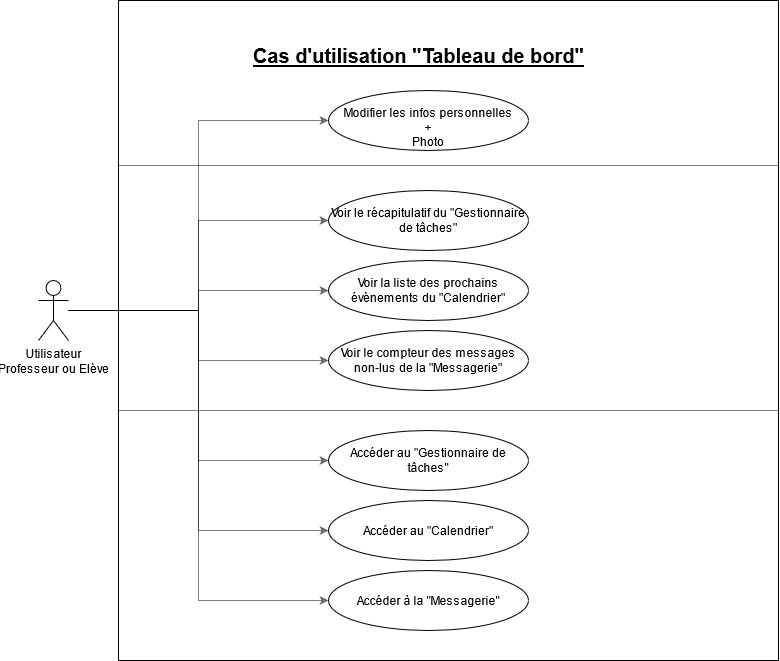

The diagram above was exported from draw.io. Its source (the exported page's mxGraphModel, read from the mxfile embedded in the PNG):
<mxGraphModel dx="1038" dy="519" grid="1" gridSize="10" guides="1" tooltips="1" connect="1" arrows="1" fold="1" page="1" pageScale="1" pageWidth="827" pageHeight="1169" math="0" shadow="0">
  <root>
    <mxCell id="0" />
    <mxCell id="1" parent="0" />
    <mxCell id="MEeJwPvar1ZSVrfSUjnp-56" value="" style="whiteSpace=wrap;html=1;aspect=fixed;fontSize=20;" parent="1" vertex="1">
      <mxGeometry x="120" width="660" height="660" as="geometry" />
    </mxCell>
    <mxCell id="Fy9X-XF4lYrqWOZDs8ya-14" style="edgeStyle=orthogonalEdgeStyle;rounded=0;orthogonalLoop=1;jettySize=auto;html=1;entryX=0;entryY=0.5;entryDx=0;entryDy=0;opacity=50;" parent="1" source="MEeJwPvar1ZSVrfSUjnp-1" target="MEeJwPvar1ZSVrfSUjnp-4" edge="1">
      <mxGeometry relative="1" as="geometry" />
    </mxCell>
    <mxCell id="Fy9X-XF4lYrqWOZDs8ya-15" style="edgeStyle=orthogonalEdgeStyle;rounded=0;orthogonalLoop=1;jettySize=auto;html=1;entryX=0;entryY=0.5;entryDx=0;entryDy=0;opacity=50;" parent="1" source="MEeJwPvar1ZSVrfSUjnp-1" target="Fy9X-XF4lYrqWOZDs8ya-2" edge="1">
      <mxGeometry relative="1" as="geometry" />
    </mxCell>
    <mxCell id="Fy9X-XF4lYrqWOZDs8ya-16" style="edgeStyle=orthogonalEdgeStyle;rounded=0;orthogonalLoop=1;jettySize=auto;html=1;entryX=0;entryY=0.5;entryDx=0;entryDy=0;opacity=50;" parent="1" source="MEeJwPvar1ZSVrfSUjnp-1" target="MEeJwPvar1ZSVrfSUjnp-11" edge="1">
      <mxGeometry relative="1" as="geometry" />
    </mxCell>
    <mxCell id="Fy9X-XF4lYrqWOZDs8ya-17" style="edgeStyle=orthogonalEdgeStyle;rounded=0;orthogonalLoop=1;jettySize=auto;html=1;entryX=0;entryY=0.5;entryDx=0;entryDy=0;opacity=50;" parent="1" source="MEeJwPvar1ZSVrfSUjnp-1" target="Fy9X-XF4lYrqWOZDs8ya-3" edge="1">
      <mxGeometry relative="1" as="geometry" />
    </mxCell>
    <mxCell id="Fy9X-XF4lYrqWOZDs8ya-18" style="edgeStyle=orthogonalEdgeStyle;rounded=0;orthogonalLoop=1;jettySize=auto;html=1;entryX=0;entryY=0.5;entryDx=0;entryDy=0;opacity=50;" parent="1" source="MEeJwPvar1ZSVrfSUjnp-1" target="Fy9X-XF4lYrqWOZDs8ya-4" edge="1">
      <mxGeometry relative="1" as="geometry" />
    </mxCell>
    <mxCell id="Fy9X-XF4lYrqWOZDs8ya-19" style="edgeStyle=orthogonalEdgeStyle;rounded=0;orthogonalLoop=1;jettySize=auto;html=1;entryX=0;entryY=0.5;entryDx=0;entryDy=0;opacity=50;" parent="1" source="MEeJwPvar1ZSVrfSUjnp-1" target="Fy9X-XF4lYrqWOZDs8ya-8" edge="1">
      <mxGeometry relative="1" as="geometry" />
    </mxCell>
    <mxCell id="Fy9X-XF4lYrqWOZDs8ya-20" style="edgeStyle=orthogonalEdgeStyle;rounded=0;orthogonalLoop=1;jettySize=auto;html=1;entryX=0;entryY=0.5;entryDx=0;entryDy=0;opacity=50;" parent="1" source="MEeJwPvar1ZSVrfSUjnp-1" target="Fy9X-XF4lYrqWOZDs8ya-9" edge="1">
      <mxGeometry relative="1" as="geometry" />
    </mxCell>
    <mxCell id="MEeJwPvar1ZSVrfSUjnp-1" value="Utilisateur&lt;br&gt;Professeur ou Elève" style="shape=umlActor;verticalLabelPosition=bottom;verticalAlign=top;html=1;outlineConnect=0;" parent="1" vertex="1">
      <mxGeometry x="40" y="280" width="30" height="60" as="geometry" />
    </mxCell>
    <mxCell id="MEeJwPvar1ZSVrfSUjnp-4" value="&lt;br&gt;Modifier les infos personnelles&lt;br&gt;+&lt;br&gt;Photo" style="ellipse;whiteSpace=wrap;html=1;" parent="1" vertex="1">
      <mxGeometry x="330" y="90" width="200" height="60" as="geometry" />
    </mxCell>
    <mxCell id="MEeJwPvar1ZSVrfSUjnp-11" value="Voir la liste des prochains évènements du &quot;Calendrier&quot;" style="ellipse;whiteSpace=wrap;html=1;" parent="1" vertex="1">
      <mxGeometry x="330" y="260" width="200" height="60" as="geometry" />
    </mxCell>
    <mxCell id="MEeJwPvar1ZSVrfSUjnp-40" value="Cas d'utilisation &quot;Tableau de bord&quot;" style="text;html=1;align=center;verticalAlign=middle;resizable=0;points=[];autosize=1;strokeColor=none;fontStyle=5;fontSize=20;" parent="1" vertex="1">
      <mxGeometry x="245" y="40" width="350" height="30" as="geometry" />
    </mxCell>
    <mxCell id="Fy9X-XF4lYrqWOZDs8ya-2" value="Voir le récapitulatif du &quot;Gestionnaire de tâches&quot;" style="ellipse;whiteSpace=wrap;html=1;" parent="1" vertex="1">
      <mxGeometry x="330" y="190" width="200" height="60" as="geometry" />
    </mxCell>
    <mxCell id="Fy9X-XF4lYrqWOZDs8ya-3" value="Voir le compteur des messages &lt;br&gt;non-lus de la &quot;Messagerie&quot;" style="ellipse;whiteSpace=wrap;html=1;" parent="1" vertex="1">
      <mxGeometry x="330" y="330" width="200" height="60" as="geometry" />
    </mxCell>
    <mxCell id="Fy9X-XF4lYrqWOZDs8ya-4" value="Accéder au &quot;Gestionnaire de tâches&quot;" style="ellipse;whiteSpace=wrap;html=1;" parent="1" vertex="1">
      <mxGeometry x="330" y="430" width="200" height="60" as="geometry" />
    </mxCell>
    <mxCell id="Fy9X-XF4lYrqWOZDs8ya-8" value="Accéder au &quot;Calendrier&quot;" style="ellipse;whiteSpace=wrap;html=1;" parent="1" vertex="1">
      <mxGeometry x="330" y="500" width="200" height="60" as="geometry" />
    </mxCell>
    <mxCell id="Fy9X-XF4lYrqWOZDs8ya-9" value="Accéder à la &quot;Messagerie&quot;" style="ellipse;whiteSpace=wrap;html=1;" parent="1" vertex="1">
      <mxGeometry x="330" y="570" width="200" height="60" as="geometry" />
    </mxCell>
    <mxCell id="Fy9X-XF4lYrqWOZDs8ya-12" value="" style="endArrow=none;html=1;opacity=50;entryX=1;entryY=0.25;entryDx=0;entryDy=0;exitX=0;exitY=0.25;exitDx=0;exitDy=0;" parent="1" source="MEeJwPvar1ZSVrfSUjnp-56" target="MEeJwPvar1ZSVrfSUjnp-56" edge="1">
      <mxGeometry width="50" height="50" relative="1" as="geometry">
        <mxPoint x="120" y="170" as="sourcePoint" />
        <mxPoint x="170" y="120" as="targetPoint" />
      </mxGeometry>
    </mxCell>
    <mxCell id="Fy9X-XF4lYrqWOZDs8ya-13" value="" style="endArrow=none;html=1;opacity=50;entryX=1;entryY=0.25;entryDx=0;entryDy=0;exitX=0;exitY=0.25;exitDx=0;exitDy=0;" parent="1" edge="1">
      <mxGeometry width="50" height="50" relative="1" as="geometry">
        <mxPoint x="120" y="409.9999999999999" as="sourcePoint" />
        <mxPoint x="780" y="410" as="targetPoint" />
      </mxGeometry>
    </mxCell>
  </root>
</mxGraphModel>